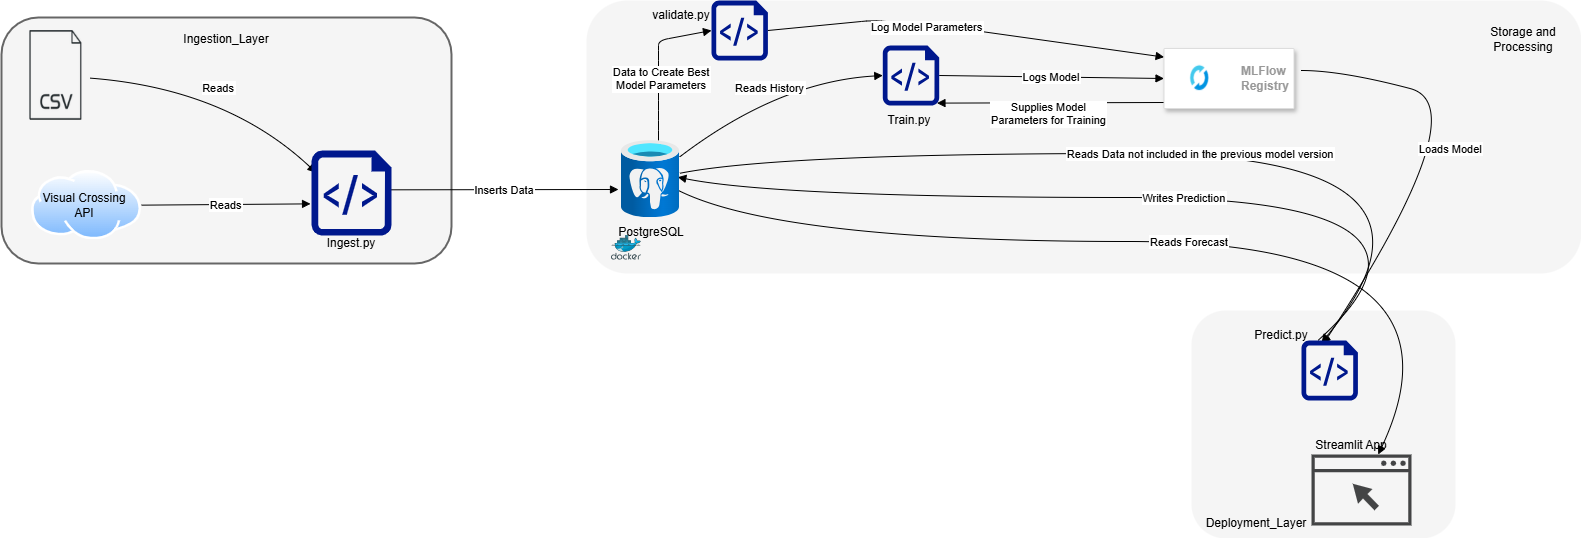

The diagram above was exported from draw.io. Its source (the exported page's mxGraphModel, read from the mxfile embedded in the PNG):
<mxGraphModel dx="1209" dy="654" grid="1" gridSize="10" guides="1" tooltips="1" connect="1" arrows="1" fold="1" page="1" pageScale="1" pageWidth="850" pageHeight="1100" math="0" shadow="0">
  <root>
    <mxCell id="0" />
    <mxCell id="1" parent="0" />
    <mxCell id="jG2fWpAIt3z3IogJif18-28" parent="1" style="whiteSpace=wrap;strokeWidth=2;fillColor=#f5f5f5;fontColor=#333333;strokeColor=none;rounded=1;glass=0;" value="" vertex="1">
      <mxGeometry height="228" width="264" x="1280" y="850" as="geometry" />
    </mxCell>
    <mxCell id="jG2fWpAIt3z3IogJif18-29" parent="1" style="whiteSpace=wrap;strokeWidth=2;rounded=1;fillColor=#f5f5f5;fontColor=#333333;strokeColor=none;" value="" vertex="1">
      <mxGeometry height="273" width="995" x="675" y="540" as="geometry" />
    </mxCell>
    <mxCell id="jG2fWpAIt3z3IogJif18-30" parent="1" style="whiteSpace=wrap;strokeWidth=2;strokeColor=#666666;fillColor=#f5f5f5;fontColor=#333333;rounded=1;" value="" vertex="1">
      <mxGeometry height="246" width="450" x="90" y="557" as="geometry" />
    </mxCell>
    <mxCell id="jG2fWpAIt3z3IogJif18-40" edge="1" parent="1" source="jq5y2mJExgwpAWHNAj2d-20" style="curved=1;startArrow=none;endArrow=block;entryX=0.056;entryY=0.259;rounded=0;entryDx=0;entryDy=0;entryPerimeter=0;" target="jq5y2mJExgwpAWHNAj2d-10" value="Reads">
      <mxGeometry relative="1" as="geometry">
        <Array as="points">
          <mxPoint x="315" y="628" />
        </Array>
        <mxPoint x="199.78999999999996" y="624" as="sourcePoint" />
        <mxPoint x="398.75" y="688" as="targetPoint" />
      </mxGeometry>
    </mxCell>
    <mxCell id="jG2fWpAIt3z3IogJif18-41" edge="1" parent="1" source="jq5y2mJExgwpAWHNAj2d-3" style="curved=0;startArrow=none;endArrow=block;exitX=1;exitY=0.5;entryX=-0.012;entryY=0.627;rounded=0;exitDx=0;exitDy=0;entryDx=0;entryDy=0;entryPerimeter=0;" target="jq5y2mJExgwpAWHNAj2d-10" value="Reads">
      <mxGeometry relative="1" as="geometry">
        <Array as="points" />
        <mxPoint x="269" y="740.46" as="sourcePoint" />
        <mxPoint x="360" y="731.2" as="targetPoint" />
      </mxGeometry>
    </mxCell>
    <mxCell id="jG2fWpAIt3z3IogJif18-42" edge="1" parent="1" source="jq5y2mJExgwpAWHNAj2d-10" style="curved=0;startArrow=none;endArrow=block;exitX=0.971;exitY=0.462;rounded=0;exitDx=0;exitDy=0;exitPerimeter=0;" value="Inserts Data">
      <mxGeometry relative="1" as="geometry">
        <Array as="points" />
        <mxPoint x="515" y="715" as="sourcePoint" />
        <mxPoint x="707" y="729" as="targetPoint" />
      </mxGeometry>
    </mxCell>
    <mxCell id="jG2fWpAIt3z3IogJif18-43" edge="1" parent="1" source="jq5y2mJExgwpAWHNAj2d-13" style="curved=1;startArrow=none;endArrow=block;entryX=0;entryY=0.5;rounded=0;entryDx=0;entryDy=0;entryPerimeter=0;" target="jq5y2mJExgwpAWHNAj2d-30" value="Reads History">
      <mxGeometry relative="1" as="geometry">
        <Array as="points">
          <mxPoint x="867" y="621" />
        </Array>
        <mxPoint x="794" y="679" as="sourcePoint" />
        <mxPoint x="941" y="621.54" as="targetPoint" />
      </mxGeometry>
    </mxCell>
    <mxCell id="jG2fWpAIt3z3IogJif18-44" edge="1" parent="1" source="jq5y2mJExgwpAWHNAj2d-30" style="curved=1;startArrow=none;endArrow=block;entryX=0;entryY=0.5;rounded=0;entryDx=0;entryDy=0;exitX=1;exitY=0.5;exitDx=0;exitDy=0;exitPerimeter=0;" target="jq5y2mJExgwpAWHNAj2d-17" value="Logs Model">
      <mxGeometry relative="1" as="geometry">
        <Array as="points" />
        <mxPoint x="1060" y="610" as="sourcePoint" />
        <mxPoint x="1230" y="621.5" as="targetPoint" />
      </mxGeometry>
    </mxCell>
    <mxCell id="jG2fWpAIt3z3IogJif18-45" edge="1" parent="1" source="jq5y2mJExgwpAWHNAj2d-13" style="curved=0;startArrow=none;endArrow=block;rounded=1;entryX=1;entryY=1;entryDx=0;entryDy=0;exitX=0.638;exitY=0;exitDx=0;exitDy=0;exitPerimeter=0;" target="jq5y2mJExgwpAWHNAj2d-16" value="Data to Create Best&#10;Model Parameters">
      <mxGeometry relative="1" x="-0.198" y="-3" as="geometry">
        <mxPoint as="offset" />
        <Array as="points">
          <mxPoint x="747" y="660" />
          <mxPoint x="747" y="630" />
          <mxPoint x="747" y="600" />
          <mxPoint x="747" y="580" />
        </Array>
        <mxPoint x="747" y="679" as="sourcePoint" />
        <mxPoint x="770" y="577" as="targetPoint" />
      </mxGeometry>
    </mxCell>
    <mxCell id="jG2fWpAIt3z3IogJif18-46" edge="1" parent="1" style="curved=1;startArrow=none;endArrow=block;entryX=0.379;entryY=0.067;rounded=0;entryDx=0;entryDy=0;entryPerimeter=0;" target="jq5y2mJExgwpAWHNAj2d-32" value="Loads Model">
      <mxGeometry relative="1" as="geometry">
        <Array as="points">
          <mxPoint x="1430" y="610" />
          <mxPoint x="1567" y="646" />
        </Array>
        <mxPoint x="1390" y="610" as="sourcePoint" />
        <mxPoint x="1684.02" y="868" as="targetPoint" />
      </mxGeometry>
    </mxCell>
    <mxCell id="jG2fWpAIt3z3IogJif18-47" edge="1" parent="1" source="jq5y2mJExgwpAWHNAj2d-13" style="curved=1;startArrow=none;endArrow=block;entryX=0.356;entryY=0.033;rounded=0;entryDx=0;entryDy=0;entryPerimeter=0;" target="jq5y2mJExgwpAWHNAj2d-32" value="Reads Data not included in the previous model version">
      <mxGeometry relative="1" as="geometry">
        <Array as="points">
          <mxPoint x="867" y="693" />
          <mxPoint x="1567" y="693" />
        </Array>
        <mxPoint x="794" y="706.69" as="sourcePoint" />
        <mxPoint x="1681.88" y="868" as="targetPoint" />
      </mxGeometry>
    </mxCell>
    <mxCell id="jG2fWpAIt3z3IogJif18-48" edge="1" parent="1" source="jq5y2mJExgwpAWHNAj2d-32" style="curved=1;startArrow=none;endArrow=block;exitX=0.291;exitY=0;entryX=0.971;entryY=0.474;rounded=0;entryDx=0;entryDy=0;entryPerimeter=0;exitDx=0;exitDy=0;exitPerimeter=0;" target="jq5y2mJExgwpAWHNAj2d-13" value="Writes Prediction">
      <mxGeometry relative="1" as="geometry">
        <Array as="points">
          <mxPoint x="1567" y="737" />
          <mxPoint x="867" y="737" />
        </Array>
        <mxPoint x="1675.46" y="868" as="sourcePoint" />
        <mxPoint x="794" y="723.73" as="targetPoint" />
      </mxGeometry>
    </mxCell>
    <mxCell id="jG2fWpAIt3z3IogJif18-49" edge="1" parent="1" source="jq5y2mJExgwpAWHNAj2d-13" style="curved=1;startArrow=none;endArrow=block;exitX=0.96;exitY=0.638;rounded=0;exitDx=0;exitDy=0;exitPerimeter=0;" target="jq5y2mJExgwpAWHNAj2d-25" value="Reads Forecast">
      <mxGeometry relative="1" as="geometry">
        <Array as="points">
          <mxPoint x="867" y="781" />
          <mxPoint x="1567" y="781" />
        </Array>
        <mxPoint x="794" y="740.77" as="sourcePoint" />
        <mxPoint x="1683.1999999999998" y="972" as="targetPoint" />
      </mxGeometry>
    </mxCell>
    <mxCell id="jq5y2mJExgwpAWHNAj2d-1" edge="1" parent="1" source="jq5y2mJExgwpAWHNAj2d-15" style="curved=0;startArrow=none;endArrow=block;rounded=1;exitX=1;exitY=0.5;exitDx=0;exitDy=0;exitPerimeter=0;entryX=0.001;entryY=0.144;entryDx=0;entryDy=0;entryPerimeter=0;" target="jq5y2mJExgwpAWHNAj2d-17" value="Log Model Parameters">
      <mxGeometry relative="1" x="-0.198" y="-3" as="geometry">
        <mxPoint as="offset" />
        <Array as="points">
          <mxPoint x="960" y="560" />
          <mxPoint x="1020" y="564" />
        </Array>
        <mxPoint x="911" y="563.5" as="sourcePoint" />
        <mxPoint x="1290" y="603" as="targetPoint" />
      </mxGeometry>
    </mxCell>
    <mxCell id="jq5y2mJExgwpAWHNAj2d-2" edge="1" parent="1" source="jq5y2mJExgwpAWHNAj2d-17" style="curved=1;startArrow=none;endArrow=block;rounded=0;entryX=0.96;entryY=0.96;entryDx=0;entryDy=0;entryPerimeter=0;exitX=0.014;exitY=0.9;exitDx=0;exitDy=0;exitPerimeter=0;" target="jq5y2mJExgwpAWHNAj2d-30" value="Supplies Model&#10;Parameters for Training">
      <mxGeometry relative="1" x="0.0275" y="11" as="geometry">
        <mxPoint as="offset" />
        <Array as="points" />
        <mxPoint x="1260" y="642" as="sourcePoint" />
        <mxPoint x="1054.958" y="642.0060000000001" as="targetPoint" />
      </mxGeometry>
    </mxCell>
    <mxCell id="jq5y2mJExgwpAWHNAj2d-3" parent="1" style="image;aspect=fixed;perimeter=ellipsePerimeter;html=1;align=center;shadow=0;dashed=0;spacingTop=3;image=img/lib/active_directory/internet_cloud.svg;" value="" vertex="1">
      <mxGeometry height="69.3" width="110" x="120" y="710" as="geometry" />
    </mxCell>
    <mxCell id="jq5y2mJExgwpAWHNAj2d-4" parent="1" style="text;html=1;whiteSpace=wrap;strokeColor=none;fillColor=none;align=center;verticalAlign=middle;rounded=0;" value="&lt;span style=&quot;text-wrap-mode: nowrap;&quot;&gt;Visual Crossing&lt;br&gt;API&lt;/span&gt;" vertex="1">
      <mxGeometry height="30" width="60" x="143" y="729.65" as="geometry" />
    </mxCell>
    <mxCell id="jq5y2mJExgwpAWHNAj2d-9" parent="1" style="text;html=1;whiteSpace=wrap;strokeColor=none;fillColor=none;align=center;verticalAlign=middle;rounded=0;" value="Ingestion_Layer" vertex="1">
      <mxGeometry height="30" width="60" x="285" y="564" as="geometry" />
    </mxCell>
    <mxCell id="jq5y2mJExgwpAWHNAj2d-10" parent="1" style="sketch=0;aspect=fixed;pointerEvents=1;shadow=0;dashed=0;html=1;strokeColor=none;labelPosition=center;verticalLabelPosition=bottom;verticalAlign=top;align=center;fillColor=#00188D;shape=mxgraph.azure.script_file" value="" vertex="1">
      <mxGeometry height="85.11" width="80" x="400" y="690" as="geometry" />
    </mxCell>
    <mxCell id="jq5y2mJExgwpAWHNAj2d-11" parent="1" style="text;html=1;whiteSpace=wrap;strokeColor=none;fillColor=none;align=center;verticalAlign=middle;rounded=0;" value="Ingest.py" vertex="1">
      <mxGeometry height="40.35" width="60" x="410" y="762.65" as="geometry" />
    </mxCell>
    <mxCell id="jq5y2mJExgwpAWHNAj2d-12" parent="1" style="text;html=1;whiteSpace=wrap;strokeColor=none;fillColor=none;align=center;verticalAlign=middle;rounded=0;" value="PostgreSQL" vertex="1">
      <mxGeometry height="30" width="60" x="710" y="757" as="geometry" />
    </mxCell>
    <mxCell id="jq5y2mJExgwpAWHNAj2d-13" parent="1" style="image;aspect=fixed;html=1;points=[];align=center;fontSize=12;image=img/lib/azure2/databases/Azure_Database_PostgreSQL_Server.svg;" value="" vertex="1">
      <mxGeometry height="77.33" width="58" x="710" y="680" as="geometry" />
    </mxCell>
    <mxCell id="jq5y2mJExgwpAWHNAj2d-15" parent="1" style="sketch=0;aspect=fixed;pointerEvents=1;shadow=0;dashed=0;html=1;strokeColor=none;labelPosition=center;verticalLabelPosition=bottom;verticalAlign=top;align=center;fillColor=#00188D;shape=mxgraph.azure.script_file" value="" vertex="1">
      <mxGeometry height="60" width="56.4" x="800" y="540" as="geometry" />
    </mxCell>
    <mxCell id="jq5y2mJExgwpAWHNAj2d-16" parent="1" style="text;html=1;whiteSpace=wrap;strokeColor=none;fillColor=none;align=center;verticalAlign=middle;rounded=0;" value="validate.py" vertex="1">
      <mxGeometry height="30" width="60" x="740" y="540" as="geometry" />
    </mxCell>
    <mxCell id="jq5y2mJExgwpAWHNAj2d-17" parent="1" style="fillColor=#ffffff;strokeColor=#dddddd;shadow=1;strokeWidth=1;rounded=1;absoluteArcSize=1;arcSize=2;" value="" vertex="1">
      <mxGeometry height="60" width="130" x="1252.5" y="588" as="geometry" />
    </mxCell>
    <mxCell id="jq5y2mJExgwpAWHNAj2d-18" parent="jq5y2mJExgwpAWHNAj2d-17" style="editableCssRules=.*;html=1;fontColor=#999999;shape=image;verticalLabelPosition=middle;verticalAlign=middle;labelPosition=right;align=left;spacingLeft=20;part=1;points=[];imageAspect=0;image=data:image/png,(base64 omitted: 3532 chars);" value="&lt;b style=&quot;background-color: light-dark(#ffffff, var(--ge-dark-color, #121212));&quot;&gt;MLFlow&lt;br&gt;Registry&lt;/b&gt;" vertex="1">
      <mxGeometry height="27" relative="1" width="40" as="geometry">
        <mxPoint x="15" y="16.5" as="offset" />
      </mxGeometry>
    </mxCell>
    <mxCell id="jq5y2mJExgwpAWHNAj2d-19" parent="1" style="text;html=1;whiteSpace=wrap;strokeColor=none;fillColor=none;align=center;verticalAlign=middle;rounded=0;" value="Deployment_Layer" vertex="1">
      <mxGeometry height="30" width="110" x="1290" y="1048" as="geometry" />
    </mxCell>
    <mxCell id="jq5y2mJExgwpAWHNAj2d-20" parent="1" style="shape=image;html=1;verticalAlign=top;verticalLabelPosition=bottom;labelBackgroundColor=#ffffff;imageAspect=0;aspect=fixed;image=https://icons.diagrams.net/icon-cache1/Simple_files-2028/csv1-989.png" value="" vertex="1">
      <mxGeometry height="90" width="68.2" x="110" y="570" as="geometry" />
    </mxCell>
    <mxCell id="jq5y2mJExgwpAWHNAj2d-25" parent="1" style="sketch=0;pointerEvents=1;shadow=0;dashed=0;html=1;strokeColor=none;fillColor=#434445;aspect=fixed;labelPosition=center;verticalLabelPosition=bottom;verticalAlign=top;align=center;outlineConnect=0;shape=mxgraph.vvd.web_browser;" value="" vertex="1">
      <mxGeometry height="71" width="100" x="1400" y="994" as="geometry" />
    </mxCell>
    <mxCell id="jq5y2mJExgwpAWHNAj2d-26" parent="1" style="text;html=1;whiteSpace=wrap;strokeColor=none;fillColor=none;align=center;verticalAlign=middle;rounded=0;" value="Streamlit App" vertex="1">
      <mxGeometry height="30" width="80" x="1400" y="970" as="geometry" />
    </mxCell>
    <mxCell id="jq5y2mJExgwpAWHNAj2d-30" parent="1" style="sketch=0;aspect=fixed;pointerEvents=1;shadow=0;dashed=0;html=1;strokeColor=none;labelPosition=center;verticalLabelPosition=bottom;verticalAlign=top;align=center;fillColor=#00188D;shape=mxgraph.azure.script_file" value="" vertex="1">
      <mxGeometry height="60" width="56.4" x="971.3" y="585" as="geometry" />
    </mxCell>
    <mxCell id="jq5y2mJExgwpAWHNAj2d-31" parent="1" style="text;html=1;whiteSpace=wrap;strokeColor=none;fillColor=none;align=center;verticalAlign=middle;rounded=0;" value="Train.py" vertex="1">
      <mxGeometry height="30" width="60" x="967.7" y="645" as="geometry" />
    </mxCell>
    <mxCell id="jq5y2mJExgwpAWHNAj2d-32" parent="1" style="sketch=0;aspect=fixed;pointerEvents=1;shadow=0;dashed=0;html=1;strokeColor=none;labelPosition=center;verticalLabelPosition=bottom;verticalAlign=top;align=center;fillColor=#00188D;shape=mxgraph.azure.script_file" value="" vertex="1">
      <mxGeometry height="60" width="56.4" x="1390" y="880" as="geometry" />
    </mxCell>
    <mxCell id="jq5y2mJExgwpAWHNAj2d-33" parent="1" style="text;html=1;whiteSpace=wrap;strokeColor=none;fillColor=none;align=center;verticalAlign=middle;rounded=0;" value="Predict.py" vertex="1">
      <mxGeometry height="30" width="60" x="1340" y="860" as="geometry" />
    </mxCell>
    <mxCell id="jq5y2mJExgwpAWHNAj2d-34" parent="1" style="text;html=1;whiteSpace=wrap;strokeColor=none;fillColor=none;align=center;verticalAlign=middle;rounded=0;" value="Storage and Processing" vertex="1">
      <mxGeometry height="30" width="90" x="1567" y="564" as="geometry" />
    </mxCell>
    <mxCell id="jq5y2mJExgwpAWHNAj2d-35" parent="1" style="image;sketch=0;aspect=fixed;html=1;points=[];align=center;fontSize=12;image=img/lib/mscae/Docker.svg;" value="" vertex="1">
      <mxGeometry height="24.6" width="30" x="700" y="775.11" as="geometry" />
    </mxCell>
  </root>
</mxGraphModel>